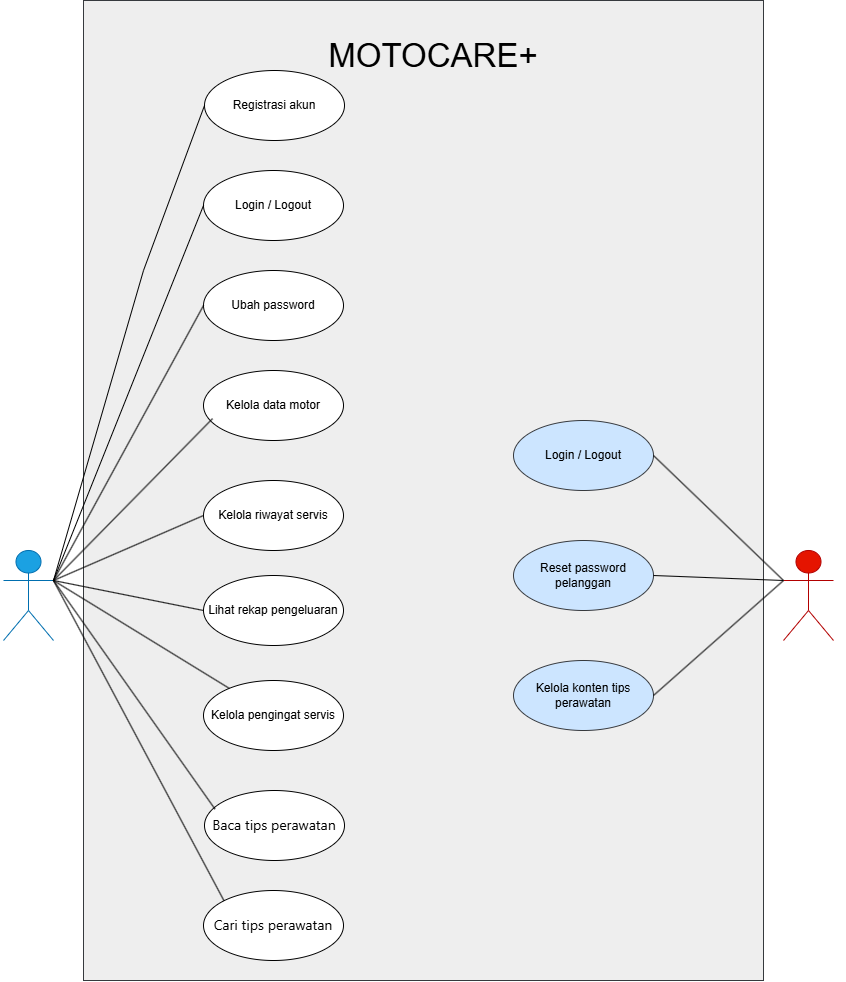

The diagram above was exported from draw.io. Its source (the exported page's mxGraphModel, read from the mxfile embedded in the PNG):
<mxGraphModel dx="2626" dy="2078" grid="1" gridSize="10" guides="1" tooltips="1" connect="1" arrows="1" fold="1" page="1" pageScale="1" pageWidth="850" pageHeight="1100" math="0" shadow="0">
  <root>
    <mxCell id="0" />
    <mxCell id="1" parent="0" />
    <mxCell id="0KSGBRnjMGq_E_BcVaJf-1" parent="1" style="rounded=0;whiteSpace=wrap;html=1;fillColor=#eeeeee;strokeColor=#36393d;" value="" vertex="1">
      <mxGeometry height="980" width="680" x="70" y="-60" as="geometry" />
    </mxCell>
    <mxCell id="yJF-8VmRL1w2YRqIv3_t-1" parent="1" style="shape=umlActor;verticalLabelPosition=bottom;verticalAlign=top;html=1;fillColor=#1ba1e2;fontColor=#ffffff;strokeColor=#006EAF;" value="Pelanggan" vertex="1">
      <mxGeometry height="90" width="50" x="-10" y="490" as="geometry" />
    </mxCell>
    <mxCell id="yJF-8VmRL1w2YRqIv3_t-2" parent="1" style="shape=umlActor;verticalLabelPosition=bottom;verticalAlign=top;html=1;fillColor=#e51400;fontColor=#ffffff;strokeColor=#B20000;" value="Admin Sistem" vertex="1">
      <mxGeometry height="90" width="50" x="770" y="490" as="geometry" />
    </mxCell>
    <mxCell id="yJF-8VmRL1w2YRqIv3_t-4" parent="1" style="ellipse;whiteSpace=wrap;html=1;" value="Login /&amp;nbsp;Logout" vertex="1">
      <mxGeometry height="70" width="140" x="190" y="110" as="geometry" />
    </mxCell>
    <mxCell id="yJF-8VmRL1w2YRqIv3_t-5" parent="1" style="ellipse;whiteSpace=wrap;html=1;" value="Ubah password" vertex="1">
      <mxGeometry height="70" width="140" x="190" y="210" as="geometry" />
    </mxCell>
    <mxCell id="yJF-8VmRL1w2YRqIv3_t-6" parent="1" style="ellipse;whiteSpace=wrap;html=1;" value="Kelola data motor" vertex="1">
      <mxGeometry height="70" width="140" x="190" y="310" as="geometry" />
    </mxCell>
    <mxCell id="yJF-8VmRL1w2YRqIv3_t-7" parent="1" style="ellipse;whiteSpace=wrap;html=1;" value="Kelola riwayat servis" vertex="1">
      <mxGeometry height="70" width="140" x="190" y="420" as="geometry" />
    </mxCell>
    <mxCell id="yJF-8VmRL1w2YRqIv3_t-8" parent="1" style="ellipse;whiteSpace=wrap;html=1;" value="Lihat rekap pengeluaran" vertex="1">
      <mxGeometry height="70" width="140" x="190" y="515" as="geometry" />
    </mxCell>
    <mxCell id="yJF-8VmRL1w2YRqIv3_t-9" parent="1" style="ellipse;whiteSpace=wrap;html=1;" value="Registrasi akun" vertex="1">
      <mxGeometry height="70" width="140" x="191" y="10" as="geometry" />
    </mxCell>
    <mxCell id="yJF-8VmRL1w2YRqIv3_t-10" parent="1" style="ellipse;whiteSpace=wrap;html=1;" value="Kelola pengingat servis" vertex="1">
      <mxGeometry height="70" width="140" x="190" y="620" as="geometry" />
    </mxCell>
    <mxCell id="yJF-8VmRL1w2YRqIv3_t-12" parent="1" style="ellipse;whiteSpace=wrap;html=1;fillColor=#cce5ff;strokeColor=#36393d;" value="Reset password pelanggan" vertex="1">
      <mxGeometry height="70" width="140" x="500" y="480" as="geometry" />
    </mxCell>
    <mxCell id="yJF-8VmRL1w2YRqIv3_t-13" parent="1" style="ellipse;whiteSpace=wrap;html=1;fillColor=#cce5ff;strokeColor=#36393d;" value="Kelola konten tips perawatan" vertex="1">
      <mxGeometry height="70" width="140" x="500" y="600" as="geometry" />
    </mxCell>
    <mxCell id="yJF-8VmRL1w2YRqIv3_t-14" parent="1" style="ellipse;whiteSpace=wrap;html=1;fontColor=light-dark(#000000,#FFFFFF);" value="&lt;span style=&quot;font-family: anthropic-sans, -apple-system, BlinkMacSystemFont, &amp;quot;Segoe UI&amp;quot;, sans-serif; font-size: 14px; text-align: start; white-space: nowrap;&quot;&gt;Baca tips perawatan&lt;/span&gt;" vertex="1">
      <mxGeometry height="70" width="140" x="191" y="730" as="geometry" />
    </mxCell>
    <mxCell id="yJF-8VmRL1w2YRqIv3_t-15" parent="1" style="ellipse;whiteSpace=wrap;html=1;fontColor=light-dark(#000000,#FFFFFF);" value="&lt;span style=&quot;font-family: anthropic-sans, -apple-system, BlinkMacSystemFont, &amp;quot;Segoe UI&amp;quot;, sans-serif; font-size: 14px; text-align: start; white-space: nowrap;&quot;&gt;Cari tips perawatan&lt;/span&gt;" vertex="1">
      <mxGeometry height="70" width="140" x="190" y="830" as="geometry" />
    </mxCell>
    <mxCell id="yJF-8VmRL1w2YRqIv3_t-29" edge="1" parent="1" source="yJF-8VmRL1w2YRqIv3_t-12" style="endArrow=none;html=1;rounded=0;entryX=0;entryY=0.3333333333333333;entryDx=0;entryDy=0;entryPerimeter=0;exitX=1;exitY=0.5;exitDx=0;exitDy=0;" target="yJF-8VmRL1w2YRqIv3_t-2" value="">
      <mxGeometry height="50" relative="1" width="50" as="geometry">
        <mxPoint x="640" y="540" as="sourcePoint" />
        <mxPoint x="690" y="490" as="targetPoint" />
      </mxGeometry>
    </mxCell>
    <mxCell id="yJF-8VmRL1w2YRqIv3_t-30" edge="1" parent="1" source="yJF-8VmRL1w2YRqIv3_t-13" style="endArrow=none;html=1;rounded=0;exitX=1;exitY=0.5;exitDx=0;exitDy=0;entryX=0;entryY=0.3333333333333333;entryDx=0;entryDy=0;entryPerimeter=0;" target="yJF-8VmRL1w2YRqIv3_t-2" value="">
      <mxGeometry height="50" relative="1" width="50" as="geometry">
        <mxPoint x="670" y="560" as="sourcePoint" />
        <mxPoint x="720" y="510" as="targetPoint" />
      </mxGeometry>
    </mxCell>
    <mxCell id="yJF-8VmRL1w2YRqIv3_t-31" edge="1" parent="1" source="yJF-8VmRL1w2YRqIv3_t-1" style="endArrow=none;html=1;rounded=0;entryX=0;entryY=0.5;entryDx=0;entryDy=0;exitX=1;exitY=0.3333333333333333;exitDx=0;exitDy=0;exitPerimeter=0;" target="yJF-8VmRL1w2YRqIv3_t-9" value="">
      <mxGeometry height="50" relative="1" width="50" x="-0.142" as="geometry">
        <Array as="points">
          <mxPoint x="130" y="210" />
        </Array>
        <mxPoint x="100" y="70" as="sourcePoint" />
        <mxPoint x="150" y="60" as="targetPoint" />
      </mxGeometry>
    </mxCell>
    <mxCell id="yJF-8VmRL1w2YRqIv3_t-32" edge="1" parent="1" source="yJF-8VmRL1w2YRqIv3_t-1" style="endArrow=none;html=1;rounded=0;exitX=1;exitY=0.3333333333333333;exitDx=0;exitDy=0;exitPerimeter=0;entryX=0;entryY=0.5;entryDx=0;entryDy=0;" target="yJF-8VmRL1w2YRqIv3_t-4" value="">
      <mxGeometry height="50" relative="1" width="50" x="0.5998" as="geometry">
        <Array as="points">
          <mxPoint x="140" y="270" />
        </Array>
        <mxPoint x="140" y="120" as="sourcePoint" />
        <mxPoint x="190" y="110" as="targetPoint" />
      </mxGeometry>
    </mxCell>
    <mxCell id="yJF-8VmRL1w2YRqIv3_t-33" edge="1" parent="1" source="yJF-8VmRL1w2YRqIv3_t-1" style="endArrow=none;html=1;rounded=0;entryX=0;entryY=0.5;entryDx=0;entryDy=0;exitX=1;exitY=0.3333333333333333;exitDx=0;exitDy=0;exitPerimeter=0;" target="yJF-8VmRL1w2YRqIv3_t-5" value="">
      <mxGeometry height="50" relative="1" width="50" as="geometry">
        <mxPoint x="130" y="420" as="sourcePoint" />
        <mxPoint x="180" y="370" as="targetPoint" />
      </mxGeometry>
    </mxCell>
    <mxCell id="yJF-8VmRL1w2YRqIv3_t-34" edge="1" parent="1" source="yJF-8VmRL1w2YRqIv3_t-1" style="endArrow=none;html=1;rounded=0;entryX=0.065;entryY=0.687;entryDx=0;entryDy=0;entryPerimeter=0;exitX=1;exitY=0.3333333333333333;exitDx=0;exitDy=0;exitPerimeter=0;" target="yJF-8VmRL1w2YRqIv3_t-6" value="">
      <mxGeometry height="50" relative="1" width="50" as="geometry">
        <mxPoint x="120" y="470" as="sourcePoint" />
        <mxPoint x="170" y="420" as="targetPoint" />
      </mxGeometry>
    </mxCell>
    <mxCell id="yJF-8VmRL1w2YRqIv3_t-35" edge="1" parent="1" source="yJF-8VmRL1w2YRqIv3_t-1" style="endArrow=none;html=1;rounded=0;entryX=0;entryY=0.5;entryDx=0;entryDy=0;exitX=1;exitY=0.3333333333333333;exitDx=0;exitDy=0;exitPerimeter=0;" target="yJF-8VmRL1w2YRqIv3_t-7" value="">
      <mxGeometry height="50" relative="1" width="50" as="geometry">
        <mxPoint x="130" y="530" as="sourcePoint" />
        <mxPoint x="180" y="480" as="targetPoint" />
      </mxGeometry>
    </mxCell>
    <mxCell id="yJF-8VmRL1w2YRqIv3_t-36" edge="1" parent="1" source="yJF-8VmRL1w2YRqIv3_t-1" style="endArrow=none;html=1;rounded=0;entryX=0;entryY=0.5;entryDx=0;entryDy=0;exitX=1;exitY=0.3333333333333333;exitDx=0;exitDy=0;exitPerimeter=0;" target="yJF-8VmRL1w2YRqIv3_t-8" value="">
      <mxGeometry height="50" relative="1" width="50" as="geometry">
        <mxPoint x="80" y="670" as="sourcePoint" />
        <mxPoint x="130" y="620" as="targetPoint" />
      </mxGeometry>
    </mxCell>
    <mxCell id="yJF-8VmRL1w2YRqIv3_t-37" edge="1" parent="1" source="yJF-8VmRL1w2YRqIv3_t-1" style="endArrow=none;html=1;rounded=0;exitX=1;exitY=0.3333333333333333;exitDx=0;exitDy=0;exitPerimeter=0;" target="yJF-8VmRL1w2YRqIv3_t-10" value="">
      <mxGeometry height="50" relative="1" width="50" as="geometry">
        <mxPoint x="100" y="690" as="sourcePoint" />
        <mxPoint x="150" y="640" as="targetPoint" />
      </mxGeometry>
    </mxCell>
    <mxCell id="yJF-8VmRL1w2YRqIv3_t-38" edge="1" parent="1" source="yJF-8VmRL1w2YRqIv3_t-1" style="endArrow=none;html=1;rounded=0;entryX=0.075;entryY=0.266;entryDx=0;entryDy=0;entryPerimeter=0;exitX=1;exitY=0.3333333333333333;exitDx=0;exitDy=0;exitPerimeter=0;" target="yJF-8VmRL1w2YRqIv3_t-14" value="">
      <mxGeometry height="50" relative="1" width="50" as="geometry">
        <mxPoint x="100" y="780" as="sourcePoint" />
        <mxPoint x="150" y="730" as="targetPoint" />
      </mxGeometry>
    </mxCell>
    <mxCell id="yJF-8VmRL1w2YRqIv3_t-39" edge="1" parent="1" source="yJF-8VmRL1w2YRqIv3_t-1" style="endArrow=none;html=1;rounded=0;exitX=1;exitY=0.3333333333333333;exitDx=0;exitDy=0;exitPerimeter=0;entryX=0;entryY=0;entryDx=0;entryDy=0;" target="yJF-8VmRL1w2YRqIv3_t-15" value="">
      <mxGeometry height="50" relative="1" width="50" as="geometry">
        <mxPoint x="110" y="860" as="sourcePoint" />
        <mxPoint x="160" y="810" as="targetPoint" />
      </mxGeometry>
    </mxCell>
    <mxCell id="0KSGBRnjMGq_E_BcVaJf-2" parent="1" style="text;html=1;whiteSpace=wrap;strokeColor=none;fillColor=none;align=center;verticalAlign=middle;rounded=0;fontSize=33;" value="MOTOCARE+" vertex="1">
      <mxGeometry height="30" width="60" x="390" y="-20" as="geometry" />
    </mxCell>
    <mxCell id="0KSGBRnjMGq_E_BcVaJf-11" parent="1" style="ellipse;whiteSpace=wrap;html=1;fillColor=#cce5ff;strokeColor=#36393d;" value="Login / Logout" vertex="1">
      <mxGeometry height="70" width="140" x="500" y="360" as="geometry" />
    </mxCell>
    <mxCell id="0KSGBRnjMGq_E_BcVaJf-12" edge="1" parent="1" source="0KSGBRnjMGq_E_BcVaJf-11" style="endArrow=none;html=1;rounded=0;exitX=1;exitY=0.5;exitDx=0;exitDy=0;entryX=0;entryY=0.3333333333333333;entryDx=0;entryDy=0;entryPerimeter=0;" target="yJF-8VmRL1w2YRqIv3_t-2" value="">
      <mxGeometry height="50" relative="1" width="50" as="geometry">
        <mxPoint x="680" y="460" as="sourcePoint" />
        <mxPoint x="730" y="410" as="targetPoint" />
      </mxGeometry>
    </mxCell>
  </root>
</mxGraphModel>